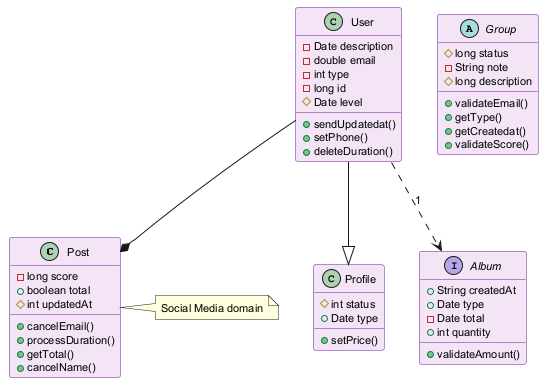

The diagram above was rendered by PlantUML. Its source (embedded in the PNG):
@startuml
skinparam backgroundColor #FFFFFF
skinparam classBackgroundColor #F3E5F5
skinparam classBorderColor #6A1B9A
skinparam defaultFontSize 11
class Post {
  -long score
  +boolean total
  #int updatedAt
  +cancelEmail()
  +processDuration()
  +getTotal()
  +cancelName()
}
abstract class Group {
  #long status
  -String note
  #long description
  +validateEmail()
  +getType()
  +getCreatedat()
  +validateScore()
}
class Profile {
  #int status
  +Date type
  +setPrice()
}
interface Album {
  +String createdAt
  +Date type
  -Date total
  +int quantity
  +validateAmount()
}
class User {
  -Date description
  -double email
  -int type
  -long id
  #Date level
  +sendUpdatedat()
  +setPhone()
  +deleteDuration()
}
User ..> Album : "1"
User --|> Profile
User --* Post
note right of Post : Social Media domain
@enduml